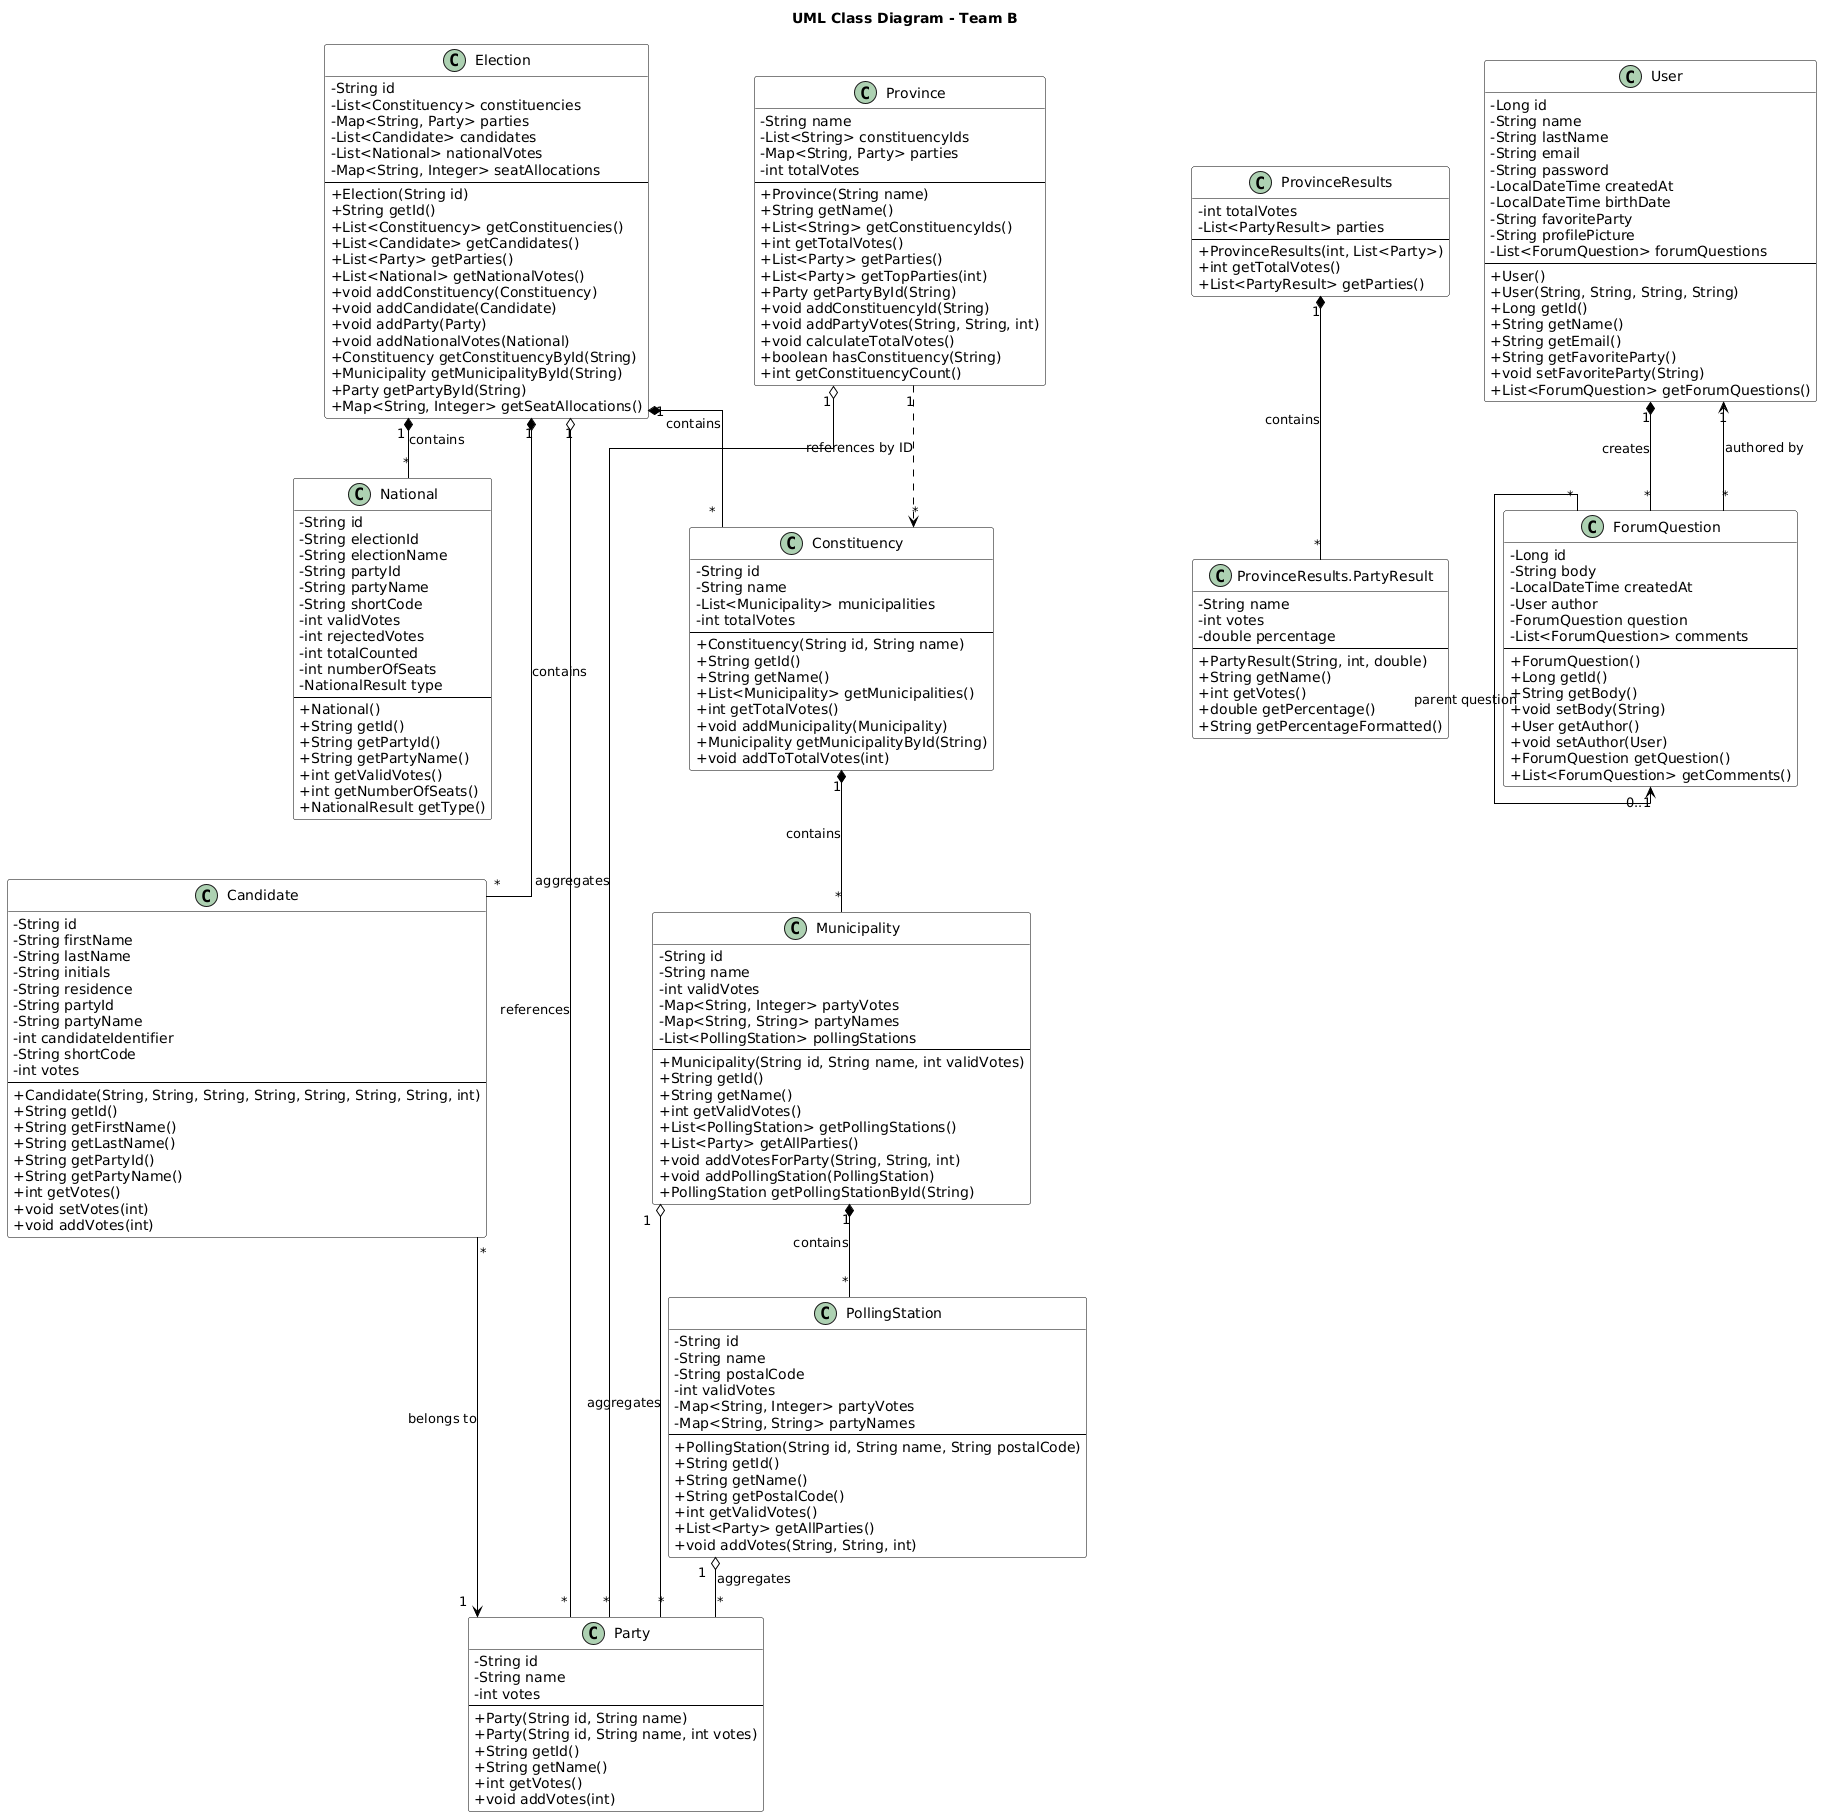

The diagram above was rendered by PlantUML. Its source (embedded in the PNG):
@startuml
skinparam classAttributeIconSize 0
skinparam linetype ortho
skinparam shadowing false
skinparam class {
    BackgroundColor White
    BorderColor Black
    ArrowColor Black
}

title UML Class Diagram - Team B

class Election {
    -String id
    -List<Constituency> constituencies
    -Map<String, Party> parties
    -List<Candidate> candidates
    -List<National> nationalVotes
    -Map<String, Integer> seatAllocations
    --
    +Election(String id)
    +String getId()
    +List<Constituency> getConstituencies()
    +List<Candidate> getCandidates()
    +List<Party> getParties()
    +List<National> getNationalVotes()
    +void addConstituency(Constituency)
    +void addCandidate(Candidate)
    +void addParty(Party)
    +void addNationalVotes(National)
    +Constituency getConstituencyById(String)
    +Municipality getMunicipalityById(String)
    +Party getPartyById(String)
    +Map<String, Integer> getSeatAllocations()
}

class Constituency {
    -String id
    -String name
    -List<Municipality> municipalities
    -int totalVotes
    --
    +Constituency(String id, String name)
    +String getId()
    +String getName()
    +List<Municipality> getMunicipalities()
    +int getTotalVotes()
    +void addMunicipality(Municipality)
    +Municipality getMunicipalityById(String)
    +void addToTotalVotes(int)
}

class Municipality {
    -String id
    -String name
    -int validVotes
    -Map<String, Integer> partyVotes
    -Map<String, String> partyNames
    -List<PollingStation> pollingStations
    --
    +Municipality(String id, String name, int validVotes)
    +String getId()
    +String getName()
    +int getValidVotes()
    +List<PollingStation> getPollingStations()
    +List<Party> getAllParties()
    +void addVotesForParty(String, String, int)
    +void addPollingStation(PollingStation)
    +PollingStation getPollingStationById(String)
}

class PollingStation {
    -String id
    -String name
    -String postalCode
    -int validVotes
    -Map<String, Integer> partyVotes
    -Map<String, String> partyNames
    --
    +PollingStation(String id, String name, String postalCode)
    +String getId()
    +String getName()
    +String getPostalCode()
    +int getValidVotes()
    +List<Party> getAllParties()
    +void addVotes(String, String, int)
}

class Party {
    -String id
    -String name
    -int votes
    --
    +Party(String id, String name)
    +Party(String id, String name, int votes)
    +String getId()
    +String getName()
    +int getVotes()
    +void addVotes(int)
}

class Candidate {
    -String id
    -String firstName
    -String lastName
    -String initials
    -String residence
    -String partyId
    -String partyName
    -int candidateIdentifier
    -String shortCode
    -int votes
    --
    +Candidate(String, String, String, String, String, String, String, int)
    +String getId()
    +String getFirstName()
    +String getLastName()
    +String getPartyId()
    +String getPartyName()
    +int getVotes()
    +void setVotes(int)
    +void addVotes(int)
}

class Province {
    -String name
    -List<String> constituencyIds
    -Map<String, Party> parties
    -int totalVotes
    --
    +Province(String name)
    +String getName()
    +List<String> getConstituencyIds()
    +int getTotalVotes()
    +List<Party> getParties()
    +List<Party> getTopParties(int)
    +Party getPartyById(String)
    +void addConstituencyId(String)
    +void addPartyVotes(String, String, int)
    +void calculateTotalVotes()
    +boolean hasConstituency(String)
    +int getConstituencyCount()
}

class ProvinceResults {
    -int totalVotes
    -List<PartyResult> parties
    --
    +ProvinceResults(int, List<Party>)
    +int getTotalVotes()
    +List<PartyResult> getParties()
}

class "ProvinceResults.PartyResult" as PartyResult {
    -String name
    -int votes
    -double percentage
    --
    +PartyResult(String, int, double)
    +String getName()
    +int getVotes()
    +double getPercentage()
    +String getPercentageFormatted()
}

class National {
    -String id
    -String electionId
    -String electionName
    -String partyId
    -String partyName
    -String shortCode
    -int validVotes
    -int rejectedVotes
    -int totalCounted
    -int numberOfSeats
    -NationalResult type
    --
    +National()
    +String getId()
    +String getPartyId()
    +String getPartyName()
    +int getValidVotes()
    +int getNumberOfSeats()
    +NationalResult getType()
}

class User {
    -Long id
    -String name
    -String lastName
    -String email
    -String password
    -LocalDateTime createdAt
    -LocalDateTime birthDate
    -String favoriteParty
    -String profilePicture
    -List<ForumQuestion> forumQuestions
    --
    +User()
    +User(String, String, String, String)
    +Long getId()
    +String getName()
    +String getEmail()
    +String getFavoriteParty()
    +void setFavoriteParty(String)
    +List<ForumQuestion> getForumQuestions()
}

class ForumQuestion {
    -Long id
    -String body
    -LocalDateTime createdAt
    -User author
    -ForumQuestion question
    -List<ForumQuestion> comments
    --
    +ForumQuestion()
    +Long getId()
    +String getBody()
    +void setBody(String)
    +User getAuthor()
    +void setAuthor(User)
    +ForumQuestion getQuestion()
    +List<ForumQuestion> getComments()
}

' Relationships with Cardinality
Election "1" *-- "*" Constituency : contains
Constituency "1" *-- "*" Municipality : contains
Municipality "1" *-- "*" PollingStation : contains
Election "1" *-- "*" Candidate : contains
Election "1" o-- "*" Party : references
Election "1" *-- "*" National : contains

Municipality "1" o-- "*" Party : aggregates
PollingStation "1" o-- "*" Party : aggregates
Province "1" o-- "*" Party : aggregates

Candidate "*" --> "1" Party : belongs to
Province "1" ..> "*" Constituency : references by ID
ProvinceResults "1" *-- "*" PartyResult : contains

User "1" *-- "*" ForumQuestion : creates
ForumQuestion "*" --> "1" User : authored by
ForumQuestion "*" --> "0..1" ForumQuestion : parent question
@enduml